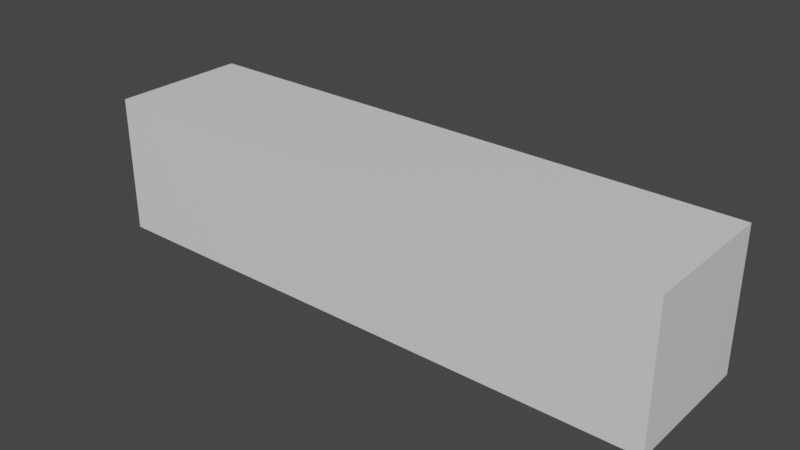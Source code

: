 # Source: player_projectile.blend  (saved by Blender 2.80.75; exported with 4.5.12 LTS)
import bpy
from mathutils import Matrix  # noqa: F401  (used for matrix-valued properties, if any)

bpy.ops.wm.read_factory_settings(use_empty=True)
scene = bpy.context.scene
scene.name = 'Scene'

# ---- collections
col_collection = bpy.data.collections.new('Collection'); scene.collection.children.link(col_collection)

# ---- materials (node trees are filled in below, after node groups)
mat_material = bpy.data.materials.new('Material')
mat_material.alpha_threshold = 0.0
mat_material.use_transparent_shadow = False
mat_material.line_color = (0.0, 0.0, 0.0, 1.0)

# ---- material node trees
mat_material.use_nodes = True; mat_material.node_tree.nodes.clear()
_N = mat_material.node_tree.nodes; _L = mat_material.node_tree.links
n0 = _N.new('ShaderNodeOutputMaterial'); n0.name = 'Material Output'; n0.location = (300, 300)
n1 = _N.new('ShaderNodeBsdfPrincipled'); n1.name = 'Principled BSDF'; n1.location = (10, 300)
n1.distribution = 'GGX'
n1.subsurface_method = 'BURLEY'
n1.inputs[2].default_value = 0.4
n1.inputs[3].default_value = 1.45
n1.inputs[27].default_value = (0.0, 0.0, 0.0, 1.0)
n1.inputs[28].default_value = 1.0
_L.new(n1.outputs[0], n0.inputs[0])
n0.is_active_output = True

# ---- world
world_world = bpy.data.worlds.new('World'); scene.world = world_world
world_world.use_nodes = True; world_world.node_tree.nodes.clear()
_N = world_world.node_tree.nodes; _L = world_world.node_tree.links
n0 = _N.new('ShaderNodeOutputWorld'); n0.name = 'World Output'; n0.location = (300, 300)
n1 = _N.new('ShaderNodeBackground'); n1.name = 'Background'; n1.location = (10, 300)
n1.inputs[0].default_value = (0.05088, 0.05088, 0.05088, 1.0)
_L.new(n1.outputs[0], n0.inputs[0])
n0.is_active_output = True
world_world.color = (0.05088, 0.05088, 0.05088)
world_world.use_sun_shadow = False
world_world.sun_shadow_jitter_overblur = 0.0

# ---- meshes
me_cube = bpy.data.meshes.new('Cube')
me_cube.from_pydata([(-0.3713, 0.08911, 0.08911), (-0.3713, 0.08911, -0.08911), (0.3713, 0.08911, 0.08911), (0.3713, 0.08911, -0.08911), (-0.3713, -0.08911, 0.08911), (-0.3713, -0.08911, -0.08911), (0.3713, -0.08911, 0.08911), (0.3713, -0.08911, -0.08911)], [], [(0, 4, 6, 2), (3, 2, 6, 7), (7, 6, 4, 5), (5, 1, 3, 7), (1, 0, 2, 3), (5, 4, 0, 1)])
_uv = me_cube.uv_layers.new(name='UVMap')
_uv.uv.foreach_set('vector', [0.375, 0.0, 0.625, 0.0, 0.625, 0.25, 0.375, 0.25, 0.375, 0.25, 0.625, 0.25, 0.625, 0.5, 0.375, 0.5, 0.375, 0.5, 0.625, 0.5, 0.625, 0.75, 0.375, 0.75, 0.375, 0.75, 0.625, 0.75, 0.625, 1.0, 0.375, 1.0, 0.125, 0.5, 0.375, 0.5, 0.375, 0.75, 0.125, 0.75, 0.625, 0.5, 0.875, 0.5, 0.875, 0.75, 0.625, 0.75])
me_cube.materials.append(mat_material)
me_cube.use_remesh_preserve_volume = False
me_cube.use_remesh_preserve_attributes = False
me_cube.use_mirror_vertex_groups = False
me_cube.update()

# ---- objects
ob_cube = bpy.data.objects.new('Cube', me_cube)

# ---- transforms, parenting, visibility, modifiers, constraints
ob_cube.location = (0.0, 0.0, 0.0)
ob_cube.lock_rotations_4d = False
ob_cube.empty_display_type = 'ARROWS'
ob_cube.lineart.crease_threshold = 0.0

# ---- collection membership
col_collection.objects.link(ob_cube)

# ---- scene / render settings (as saved in the file)
scene.frame_start = 1; scene.frame_end = 250; scene.frame_set(1)
scene.render.engine = 'BLENDER_EEVEE_NEXT'
scene.cycles.use_denoising = False
scene.cycles.samples = 128
scene.cycles.sampling_pattern = 'TABULATED_SOBOL'
scene.cycles.use_adaptive_sampling = False
scene.cycles.use_light_tree = False
scene.view_settings.view_transform = 'Filmic'
bpy.context.view_layer.update()

# ---- added for rendering (the .blend has no active camera and no usable light): camera, sun
cam_auto = bpy.data.cameras.new('AutoCamera')
cam_auto.lens = 50.0
cam_auto.sensor_width = 36.0
cam_auto.clip_end = 1000.0
ob_auto_camera = bpy.data.objects.new('AutoCamera', cam_auto)
scene.collection.objects.link(ob_auto_camera)
ob_auto_camera.location = (0.725573, -0.870687, 0.580458)
ob_auto_camera.rotation_euler = (1.09748, -7.21219e-08, 0.694738)
scene.camera = ob_auto_camera
light_auto_sun = bpy.data.lights.new('AutoSun', 'SUN')
light_auto_sun.energy = 3.0
light_auto_sun.angle = 0.0523599
ob_auto_sun = bpy.data.objects.new('AutoSun', light_auto_sun)
scene.collection.objects.link(ob_auto_sun)
ob_auto_sun.rotation_euler = (0.872665, 0.174533, 0.523599)
bpy.context.view_layer.update()
